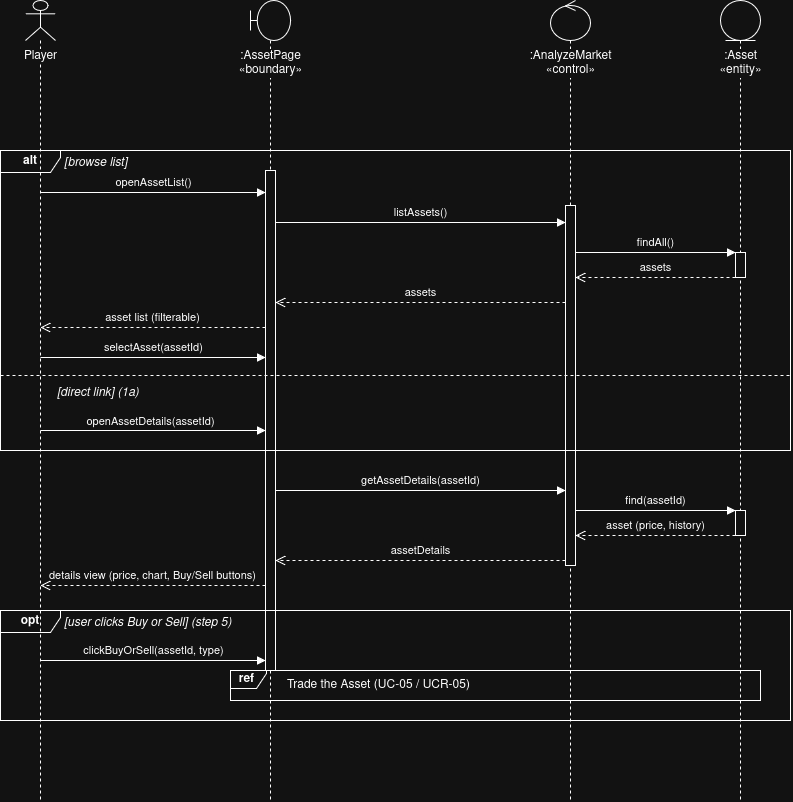

The diagram above was exported from draw.io. Its source (the exported page's mxGraphModel, read from the mxfile embedded in the PNG):
<mxGraphModel dx="947" dy="584" grid="1" gridSize="10" guides="1" tooltips="1" connect="1" arrows="1" fold="1" page="1" pageScale="1" pageWidth="900" pageHeight="900" math="0" shadow="0">
  <root>
    <mxCell id="0" />
    <mxCell id="1" parent="0" />
    <mxCell id="ll_user" parent="1" style="shape=umlLifeline;participant=umlActor;perimeter=lifelinePerimeter;whiteSpace=nowrap;html=1;container=1;dropTarget=0;collapsible=0;recursiveResize=0;outlineConnect=0;portConstraint=eastwest;verticalAlign=top;spacingTop=42;labelBackgroundColor=#ffffff;size=40;" value="Player" vertex="1">
      <mxGeometry height="800" width="30" x="55" y="40" as="geometry" />
    </mxCell>
    <mxCell id="ll_page" parent="1" style="shape=umlLifeline;participant=umlBoundary;perimeter=lifelinePerimeter;whiteSpace=nowrap;html=1;container=1;dropTarget=0;collapsible=0;recursiveResize=0;outlineConnect=0;portConstraint=eastwest;verticalAlign=top;spacingTop=42;labelBackgroundColor=#ffffff;size=40;" value=":AssetPage&lt;br&gt;«boundary»" vertex="1">
      <mxGeometry height="800" width="40" x="280" y="40" as="geometry" />
    </mxCell>
    <mxCell id="ll_ctrl" parent="1" style="shape=umlLifeline;participant=umlControl;perimeter=lifelinePerimeter;whiteSpace=nowrap;html=1;container=1;dropTarget=0;collapsible=0;recursiveResize=0;outlineConnect=0;portConstraint=eastwest;verticalAlign=top;spacingTop=42;labelBackgroundColor=#ffffff;size=40;" value=":AnalyzeMarket&lt;br&gt;«control»" vertex="1">
      <mxGeometry height="800" width="40" x="580" y="40" as="geometry" />
    </mxCell>
    <mxCell id="ll_asset" parent="1" style="shape=umlLifeline;participant=umlEntity;perimeter=lifelinePerimeter;whiteSpace=nowrap;html=1;container=1;dropTarget=0;collapsible=0;recursiveResize=0;outlineConnect=0;portConstraint=eastwest;verticalAlign=top;spacingTop=42;labelBackgroundColor=#ffffff;size=40;" value=":Asset&lt;br&gt;«entity»" vertex="1">
      <mxGeometry height="800" width="40" x="750" y="40" as="geometry" />
    </mxCell>
    <mxCell id="act1" parent="1" style="html=1;points=[];perimeter=orthogonalPerimeter;fillColor=#ffffff;" value="" vertex="1">
      <mxGeometry height="500" width="10" x="295" y="210" as="geometry" />
    </mxCell>
    <mxCell id="act2" parent="1" style="html=1;points=[];perimeter=orthogonalPerimeter;fillColor=#ffffff;" value="" vertex="1">
      <mxGeometry height="360" width="10" x="595" y="245" as="geometry" />
    </mxCell>
    <mxCell id="f_alt" parent="1" style="shape=umlFrame;whiteSpace=wrap;html=1;width=60;height=22;fillColor=none;fontStyle=1;" value="alt" vertex="1">
      <mxGeometry height="300" width="790" x="30" y="190" as="geometry" />
    </mxCell>
    <mxCell id="g_browse" parent="1" style="text;html=1;align=left;verticalAlign=middle;fontStyle=2;" value="[browse list]" vertex="1">
      <mxGeometry height="22" width="250" x="92" y="190" as="geometry" />
    </mxCell>
    <mxCell id="m1" edge="1" parent="1" style="html=1;verticalAlign=bottom;endArrow=block;endFill=1;rounded=0;labelBackgroundColor=none;" value="openAssetList()">
      <mxGeometry relative="1" as="geometry">
        <mxPoint x="70" y="232" as="sourcePoint" />
        <mxPoint x="295" y="232" as="targetPoint" />
      </mxGeometry>
    </mxCell>
    <mxCell id="m2" edge="1" parent="1" style="html=1;verticalAlign=bottom;endArrow=block;endFill=1;rounded=0;labelBackgroundColor=none;" value="listAssets()">
      <mxGeometry relative="1" as="geometry">
        <mxPoint x="305" y="262" as="sourcePoint" />
        <mxPoint x="595" y="262" as="targetPoint" />
      </mxGeometry>
    </mxCell>
    <mxCell id="m3" edge="1" parent="1" style="html=1;verticalAlign=bottom;endArrow=block;endFill=1;rounded=0;labelBackgroundColor=none;" value="findAll()">
      <mxGeometry relative="1" as="geometry">
        <mxPoint x="605" y="292" as="sourcePoint" />
        <mxPoint x="765" y="292" as="targetPoint" />
      </mxGeometry>
    </mxCell>
    <mxCell id="act_a" parent="1" style="html=1;points=[];perimeter=orthogonalPerimeter;fillColor=#ffffff;" value="" vertex="1">
      <mxGeometry height="25" width="10" x="765" y="292" as="geometry" />
    </mxCell>
    <mxCell id="m4" edge="1" parent="1" style="html=1;verticalAlign=bottom;endArrow=open;endSize=8;dashed=1;rounded=0;labelBackgroundColor=none;" value="assets">
      <mxGeometry relative="1" as="geometry">
        <mxPoint x="765" y="317" as="sourcePoint" />
        <mxPoint x="605" y="317" as="targetPoint" />
      </mxGeometry>
    </mxCell>
    <mxCell id="m5" edge="1" parent="1" style="html=1;verticalAlign=bottom;endArrow=open;endSize=8;dashed=1;rounded=0;labelBackgroundColor=none;" value="assets">
      <mxGeometry relative="1" as="geometry">
        <mxPoint x="595" y="342" as="sourcePoint" />
        <mxPoint x="305" y="342" as="targetPoint" />
      </mxGeometry>
    </mxCell>
    <mxCell id="m6" edge="1" parent="1" style="html=1;verticalAlign=bottom;endArrow=open;endSize=8;dashed=1;rounded=0;labelBackgroundColor=none;" value="asset list (filterable)">
      <mxGeometry relative="1" as="geometry">
        <mxPoint x="295" y="367" as="sourcePoint" />
        <mxPoint x="70" y="367" as="targetPoint" />
      </mxGeometry>
    </mxCell>
    <mxCell id="m7" edge="1" parent="1" style="html=1;verticalAlign=bottom;endArrow=block;endFill=1;rounded=0;labelBackgroundColor=none;" value="selectAsset(assetId)">
      <mxGeometry relative="1" as="geometry">
        <mxPoint x="70" y="397" as="sourcePoint" />
        <mxPoint x="295" y="397" as="targetPoint" />
      </mxGeometry>
    </mxCell>
    <mxCell id="d_alt" edge="1" parent="1" style="endArrow=none;dashed=1;html=1;rounded=0;" value="">
      <mxGeometry relative="1" as="geometry">
        <mxPoint x="30" y="415" as="sourcePoint" />
        <mxPoint x="820" y="415" as="targetPoint" />
      </mxGeometry>
    </mxCell>
    <mxCell id="g_direct" parent="1" style="text;html=1;align=left;verticalAlign=middle;fontStyle=2;" value="[direct link] (1a)" vertex="1">
      <mxGeometry height="20" width="100" x="85" y="421" as="geometry" />
    </mxCell>
    <mxCell id="m8" edge="1" parent="1" style="html=1;verticalAlign=bottom;endArrow=block;endFill=1;rounded=0;labelBackgroundColor=none;" value="openAssetDetails(assetId)">
      <mxGeometry relative="1" x="-0.0222" as="geometry">
        <mxPoint y="1" as="offset" />
        <mxPoint x="70" y="470" as="sourcePoint" />
        <mxPoint x="295" y="470" as="targetPoint" />
      </mxGeometry>
    </mxCell>
    <mxCell id="m9" edge="1" parent="1" style="html=1;verticalAlign=bottom;endArrow=block;endFill=1;rounded=0;labelBackgroundColor=none;" value="getAssetDetails(assetId)">
      <mxGeometry relative="1" as="geometry">
        <mxPoint x="305" y="530" as="sourcePoint" />
        <mxPoint x="595" y="530" as="targetPoint" />
      </mxGeometry>
    </mxCell>
    <mxCell id="m10" edge="1" parent="1" style="html=1;verticalAlign=bottom;endArrow=block;endFill=1;rounded=0;labelBackgroundColor=none;" value="find(assetId)">
      <mxGeometry relative="1" as="geometry">
        <mxPoint x="605" y="550" as="sourcePoint" />
        <mxPoint x="765" y="550" as="targetPoint" />
      </mxGeometry>
    </mxCell>
    <mxCell id="act_b" parent="1" style="html=1;points=[];perimeter=orthogonalPerimeter;fillColor=#ffffff;" value="" vertex="1">
      <mxGeometry height="25" width="10" x="765" y="550" as="geometry" />
    </mxCell>
    <mxCell id="m11" edge="1" parent="1" style="html=1;verticalAlign=bottom;endArrow=open;endSize=8;dashed=1;rounded=0;labelBackgroundColor=none;" value="asset (price, history)">
      <mxGeometry relative="1" as="geometry">
        <mxPoint x="765" y="575" as="sourcePoint" />
        <mxPoint x="605" y="575" as="targetPoint" />
      </mxGeometry>
    </mxCell>
    <mxCell id="m12" edge="1" parent="1" style="html=1;verticalAlign=bottom;endArrow=open;endSize=8;dashed=1;rounded=0;labelBackgroundColor=none;" value="assetDetails">
      <mxGeometry relative="1" as="geometry">
        <mxPoint x="595" y="600" as="sourcePoint" />
        <mxPoint x="305" y="600" as="targetPoint" />
      </mxGeometry>
    </mxCell>
    <mxCell id="m13" edge="1" parent="1" style="html=1;verticalAlign=bottom;endArrow=open;endSize=8;dashed=1;rounded=0;labelBackgroundColor=none;" value="details view (price, chart, Buy/Sell buttons)">
      <mxGeometry relative="1" as="geometry">
        <mxPoint x="295" y="625" as="sourcePoint" />
        <mxPoint x="70" y="625" as="targetPoint" />
      </mxGeometry>
    </mxCell>
    <mxCell id="f_opt" parent="1" style="shape=umlFrame;whiteSpace=wrap;html=1;width=60;height=22;fillColor=none;fontStyle=1;" value="opt" vertex="1">
      <mxGeometry height="110" width="790" x="30" y="650" as="geometry" />
    </mxCell>
    <mxCell id="g_opt" parent="1" style="text;html=1;align=left;verticalAlign=middle;fontStyle=2;" value="[user clicks Buy or Sell] (step 5)" vertex="1">
      <mxGeometry height="22" width="320" x="92" y="650" as="geometry" />
    </mxCell>
    <mxCell id="m14" edge="1" parent="1" style="html=1;verticalAlign=bottom;endArrow=block;endFill=1;rounded=0;labelBackgroundColor=none;" value="clickBuyOrSell(assetId, type)">
      <mxGeometry relative="1" as="geometry">
        <mxPoint x="70" y="700" as="sourcePoint" />
        <mxPoint x="295" y="700" as="targetPoint" />
      </mxGeometry>
    </mxCell>
    <mxCell id="ref_trade" parent="1" style="shape=umlFrame;whiteSpace=wrap;html=1;width=36;height=18;align=center;verticalAlign=middle;fillColor=none;" value="&lt;b&gt;ref&amp;nbsp;&lt;/b&gt;" vertex="1">
      <mxGeometry height="30" width="530" x="260" y="710" as="geometry" />
    </mxCell>
    <mxCell id="yLyNQw9jQbX_frP_I_6U-3" parent="1" style="text;html=1;whiteSpace=wrap;strokeColor=none;fillColor=none;align=center;verticalAlign=middle;rounded=0;" value="Trade the Asset (UC-05 / UCR-05)" vertex="1">
      <mxGeometry height="30" width="257" x="280" y="710" as="geometry" />
    </mxCell>
  </root>
</mxGraphModel>